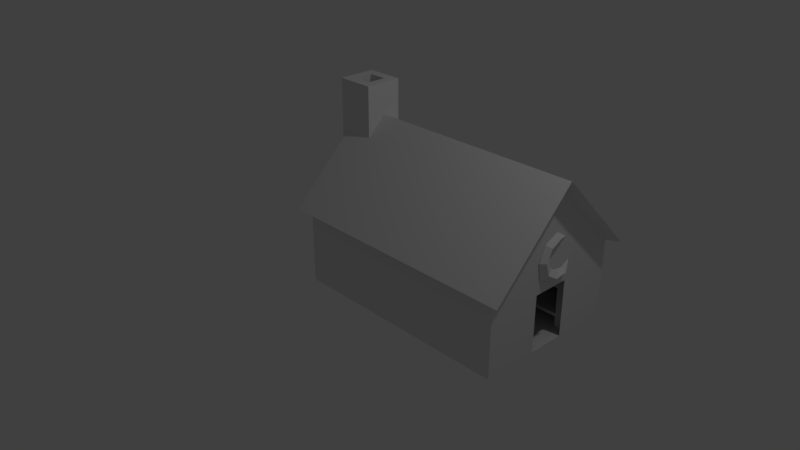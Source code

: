 # Source: spalna.blend  (saved by Blender 2.79.0; exported with 4.5.12 LTS)
import bpy
from mathutils import Matrix  # noqa: F401  (used for matrix-valued properties, if any)

bpy.ops.wm.read_factory_settings(use_empty=True)
scene = bpy.context.scene
scene.name = 'Scene'

# ---- collections
col_collection_1 = bpy.data.collections.new('Collection 1'); scene.collection.children.link(col_collection_1)

# ---- materials (node trees are filled in below, after node groups)
mat_material_004 = bpy.data.materials.new('Material.004')
mat_material_004.alpha_threshold = 0.0
mat_material_004.use_transparent_shadow = False
mat_material_004.roughness = 0.5
mat_material = bpy.data.materials.new('Material')
mat_material.alpha_threshold = 0.0
mat_material.use_transparent_shadow = False
mat_material.roughness = 0.5
mat_material.line_color = (0.0, 0.0, 0.0, 1.0)
mat_material_002 = bpy.data.materials.new('Material.002')
mat_material_002.alpha_threshold = 0.0
mat_material_002.use_transparent_shadow = False
mat_material_002.roughness = 0.5
mat_material_001 = bpy.data.materials.new('Material.001')
mat_material_001.alpha_threshold = 0.0
mat_material_001.use_transparent_shadow = False
mat_material_001.roughness = 0.5
mat_material_003 = bpy.data.materials.new('Material.003')
mat_material_003.alpha_threshold = 0.0
mat_material_003.use_transparent_shadow = False
mat_material_003.roughness = 0.5
mat_material_006 = bpy.data.materials.new('Material.006')
mat_material_006.alpha_threshold = 0.0
mat_material_006.use_transparent_shadow = False
mat_material_006.roughness = 0.5
mat_material_008 = bpy.data.materials.new('Material.008')
mat_material_008.alpha_threshold = 0.0
mat_material_008.use_transparent_shadow = False
mat_material_008.roughness = 0.5

# ---- material node trees

# ---- world
world_world = bpy.data.worlds.new('World'); scene.world = world_world
world_world.color = (0.05088, 0.05088, 0.05088)
world_world.use_sun_shadow = False
world_world.sun_shadow_jitter_overblur = 0.0
world_world.cycles.sampling_method = 'MANUAL'

# ---- cameras
cam_camera = bpy.data.cameras.new('Camera')
cam_camera.clip_end = 100.0
cam_camera.lens = 35.0
cam_camera.sensor_width = 32.0
cam_camera.sensor_height = 18.0
cam_camera.ortho_scale = 7.314
cam_camera.dof.focus_distance = 0.0
cam_camera.dof.aperture_fstop = 128.0

# ---- lights
light_lamp = bpy.data.lights.new('Lamp', 'POINT')
light_lamp.transmission_factor = 0.0
light_lamp.cutoff_distance = 30.0
light_lamp.energy = 100.0
light_lamp.shadow_buffer_clip_start = 1.001
light_lamp.shadow_soft_size = 0.1
light_lamp.shadow_maximum_resolution = 0.006
light_lamp.use_absolute_resolution = True

# ---- meshes
me_torus = bpy.data.meshes.new('Torus')
me_torus.from_pydata([(2.506, 0.6922, 0.4674), (2.567, 0.6663, 0.5241), (2.505, 0.6392, 0.5786), (2.502, 0.7839, 0.6432), (2.497, 0.6993, 0.9485), (2.497, 0.5302, 1.052), (2.56, 0.5367, 0.9919), (2.499, 0.542, 0.9294), (2.501, 0.34, 0.9615), (2.563, 0.3845, 0.9194), (2.502, 0.4332, 0.859), (2.505, 0.2384, 0.7678), (2.566, 0.3019, 0.7643), (2.506, 0.4298, 0.7783), (2.508, 0.2729, 0.5617), (2.568, 0.3469, 0.6018), (2.507, 0.4495, 0.6545), (2.509, 0.4824, 0.4473), (2.569, 0.4985, 0.508), (2.505, 0.4954, 0.6035)], [], [(0, 3, 1), (1, 3, 2), (4, 5, 6), (4, 6, 7), (5, 8, 9, 6), (6, 9, 10, 7), (8, 11, 12, 9), (9, 12, 13, 10), (11, 14, 15, 12), (12, 15, 16, 13), (14, 17, 18, 15), (15, 18, 19, 16), (17, 0, 1, 18), (18, 1, 2, 19)])
me_torus.use_remesh_preserve_volume = False
me_torus.use_remesh_preserve_attributes = False
me_torus.use_mirror_vertex_groups = False
me_torus.update()
me_cube_005 = bpy.data.meshes.new('Cube.005')
me_cube_005.from_pydata([(-0.75, 0.25, -0.615), (-0.75, 0.25, 1.885), (-0.75, 0.75, -0.615), (-0.75, 0.75, 1.885), (-0.25, 0.25, -0.615), (-0.25, 0.25, 1.885), (-0.25, 0.75, -0.615), (-0.25, 0.75, 1.885), (-0.375, 0.375, 1.885), (-0.375, 0.625, 1.885), (-0.375, 0.25, 1.885), (-0.625, 0.75, 1.885), (-0.625, 0.375, 1.885), (-0.625, 0.625, 1.885), (-0.625, 0.375, 1.48), (-0.625, 0.625, 1.48), (-0.375, 0.375, 1.48), (-0.375, 0.625, 1.48), (2.5, 1.5, -0.615), (2.5, -0.5, -0.615), (-0.5, -0.5, -0.615), (-0.5, 1.5, -0.615), (2.5, 1.5, 0.385), (2.5, -0.5, 0.385), (-0.5, -0.5, 0.385), (-0.5, 1.5, 0.385), (2.5, 0.5, 1.385), (-0.5, 0.5, 1.385), (2.65, 1.6, 0.3748), (-0.65, 1.6, 0.3748), (2.65, -0.6, 0.3748), (-0.65, -0.6, 0.3748), (-0.65, 0.5, 1.475), (2.65, 0.5, 1.475), (2.5, 0.25, -0.615), (2.5, 0.75, -0.615), (2.5, 0.25, 0.135), (2.5, 0.75, 0.135), (2.333, 1.358, -0.615), (2.333, 1.358, 0.0838), (2.333, 1.448, -0.615), (2.333, 1.448, 0.0838), (2.43, 1.358, -0.615), (2.43, 1.358, 0.0838), (2.43, 1.448, -0.615), (2.43, 1.448, 0.0838), (2.333, 0.8704, -0.615), (2.333, 0.8704, 0.0838), (2.333, 0.9609, -0.615), (2.333, 0.9609, 0.0838), (2.43, 0.8704, -0.615), (2.43, 0.8704, 0.0838), (2.43, 0.9609, -0.615), (2.43, 0.9609, 0.0838), (1.506, 1.358, -0.615), (1.506, 1.358, 0.0838), (1.506, 1.448, -0.615), (1.506, 1.448, 0.0838), (1.603, 1.358, -0.615), (1.603, 1.358, 0.0838), (1.603, 1.448, -0.615), (1.603, 1.448, 0.0838), (1.506, 0.8704, -0.615), (1.506, 0.8704, 0.0838), (1.506, 0.9609, -0.615), (1.506, 0.9609, 0.0838), (1.603, 0.8704, -0.615), (1.603, 0.8704, 0.0838), (1.603, 0.9609, -0.615), (1.603, 0.9609, 0.0838), (1.506, 0.9609, -0.4403), (1.603, 0.9609, -0.4403), (1.603, 0.8704, -0.4403), (2.333, 0.9609, -0.4403), (2.43, 0.9609, -0.4403), (2.333, 0.8704, -0.4403), (1.603, 1.448, -0.4403), (1.603, 1.358, -0.4403), (1.506, 1.358, -0.4403), (2.333, 1.448, -0.4403), (2.43, 1.358, -0.4403), (2.333, 1.358, -0.4403), (1.506, 0.9609, -0.4814), (1.603, 0.9609, -0.4814), (1.603, 0.8704, -0.4814), (2.333, 0.9609, -0.4814), (2.43, 0.9609, -0.4814), (2.333, 0.8704, -0.4814), (1.603, 1.448, -0.4814), (1.603, 1.358, -0.4814), (1.506, 1.358, -0.4814), (2.43, 1.358, -0.4814), (2.333, 1.358, -0.4814), (2.333, 1.448, -0.4814), (1.506, 0.9609, -0.0481), (1.603, 0.9609, -0.0481), (1.603, 0.8704, -0.0481), (2.333, 0.9609, -0.0481), (2.43, 0.9609, -0.0481), (2.333, 0.8704, -0.0481), (1.603, 1.448, -0.0481), (1.603, 1.358, -0.0481), (1.506, 1.358, -0.0481), (2.333, 1.448, -0.0481), (2.43, 1.358, -0.0481), (2.333, 1.358, -0.0481), (1.506, 0.9609, -0.08925), (1.603, 0.9609, -0.08925), (1.603, 0.8704, -0.08925), (2.333, 0.9609, -0.08925), (2.43, 0.9609, -0.08925), (2.333, 0.8704, -0.08925), (1.603, 1.448, -0.08925), (1.603, 1.358, -0.08925), (1.506, 1.358, -0.08925), (2.43, 1.358, -0.08925), (2.333, 1.358, -0.08925), (2.333, 1.448, -0.08925), (2.333, 0.04754, -0.615), (2.333, 0.04754, 0.0838), (2.333, 0.1381, -0.615), (2.333, 0.1381, 0.0838), (2.43, 0.04754, -0.615), (2.43, 0.04754, 0.0838), (2.43, 0.1381, -0.615), (2.43, 0.1381, 0.0838), (2.333, -0.4397, -0.615), (2.333, -0.4397, 0.0838), (2.333, -0.3491, -0.615), (2.333, -0.3491, 0.0838), (2.43, -0.4397, -0.615), (2.43, -0.4397, 0.0838), (2.43, -0.3491, -0.615), (2.43, -0.3491, 0.0838), (1.506, 0.04754, -0.615), (1.506, 0.04754, 0.0838), (1.506, 0.1381, -0.615), (1.506, 0.1381, 0.0838), (1.603, 0.04754, -0.615), (1.603, 0.04754, 0.0838), (1.603, 0.1381, -0.615), (1.603, 0.1381, 0.0838), (1.506, -0.4397, -0.615), (1.506, -0.4397, 0.0838), (1.506, -0.3491, -0.615), (1.506, -0.3491, 0.0838), (1.603, -0.4397, -0.615), (1.603, -0.4397, 0.0838), (1.603, -0.3491, -0.615), (1.603, -0.3491, 0.0838), (1.506, -0.3491, -0.4403), (1.603, -0.3491, -0.4403), (1.603, -0.4397, -0.4403), (2.333, -0.3491, -0.4403), (2.43, -0.3491, -0.4403), (2.333, -0.4397, -0.4403), (1.603, 0.1381, -0.4403), (1.603, 0.04754, -0.4403), (1.506, 0.04754, -0.4403), (2.333, 0.1381, -0.4403), (2.43, 0.04754, -0.4403), (2.333, 0.04754, -0.4403), (1.506, -0.3491, -0.4814), (1.603, -0.3491, -0.4814), (1.603, -0.4397, -0.4814), (2.333, -0.3491, -0.4814), (2.43, -0.3491, -0.4814), (2.333, -0.4397, -0.4814), (1.603, 0.1381, -0.4814), (1.603, 0.04754, -0.4814), (1.506, 0.04754, -0.4814), (2.43, 0.04754, -0.4814), (2.333, 0.04754, -0.4814), (2.333, 0.1381, -0.4814), (1.506, -0.3491, -0.0481), (1.603, -0.3491, -0.0481), (1.603, -0.4397, -0.0481), (2.333, -0.3491, -0.0481), (2.43, -0.3491, -0.0481), (2.333, -0.4397, -0.0481), (1.603, 0.1381, -0.0481), (1.603, 0.04754, -0.0481), (1.506, 0.04754, -0.0481), (2.333, 0.1381, -0.0481), (2.43, 0.04754, -0.0481), (2.333, 0.04754, -0.0481), (1.506, -0.3491, -0.08925), (1.603, -0.3491, -0.08925), (1.603, -0.4397, -0.08925), (2.333, -0.3491, -0.08925), (2.43, -0.3491, -0.08925), (2.333, -0.4397, -0.08925), (1.603, 0.1381, -0.08925), (1.603, 0.04754, -0.08925), (1.506, 0.04754, -0.08925), (2.43, 0.04754, -0.08925), (2.333, 0.04754, -0.08925), (2.333, 0.1381, -0.08925), (0.4495, 0.04754, -0.615), (0.4495, 0.04754, 0.0838), (0.4495, 0.1381, -0.615), (0.4495, 0.1381, 0.0838), (0.5463, 0.04754, -0.615), (0.5463, 0.04754, 0.0838), (0.5463, 0.1381, -0.615), (0.5463, 0.1381, 0.0838), (0.4495, -0.4397, -0.615), (0.4495, -0.4397, 0.0838), (0.4495, -0.3491, -0.615), (0.4495, -0.3491, 0.0838), (0.5463, -0.4397, -0.615), (0.5463, -0.4397, 0.0838), (0.5463, -0.3491, -0.615), (0.5463, -0.3491, 0.0838), (-0.3775, 0.04754, -0.615), (-0.3775, 0.04754, 0.0838), (-0.3775, 0.1381, -0.615), (-0.3775, 0.1381, 0.0838), (-0.2807, 0.04754, -0.615), (-0.2807, 0.04754, 0.0838), (-0.2807, 0.1381, -0.615), (-0.2807, 0.1381, 0.0838), (-0.3775, -0.4397, -0.615), (-0.3775, -0.4397, 0.0838), (-0.3775, -0.3491, -0.615), (-0.3775, -0.3491, 0.0838), (-0.2807, -0.4397, -0.615), (-0.2807, -0.4397, 0.0838), (-0.2807, -0.3491, -0.615), (-0.2807, -0.3491, 0.0838), (-0.3775, -0.3491, -0.4403), (-0.2807, -0.3491, -0.4403), (-0.2807, -0.4397, -0.4403), (0.4495, -0.3491, -0.4403), (0.5463, -0.3491, -0.4403), (0.4495, -0.4397, -0.4403), (-0.2807, 0.1381, -0.4403), (-0.2807, 0.04754, -0.4403), (-0.3775, 0.04754, -0.4403), (0.4495, 0.1381, -0.4403), (0.5463, 0.04754, -0.4403), (0.4495, 0.04754, -0.4403), (-0.3775, -0.3491, -0.4814), (-0.2807, -0.3491, -0.4814), (-0.2807, -0.4397, -0.4814), (0.4495, -0.3491, -0.4814), (0.5463, -0.3491, -0.4814), (0.4495, -0.4397, -0.4814), (-0.2807, 0.1381, -0.4814), (-0.2807, 0.04754, -0.4814), (-0.3775, 0.04754, -0.4814), (0.5463, 0.04754, -0.4814), (0.4495, 0.04754, -0.4814), (0.4495, 0.1381, -0.4814), (-0.3775, -0.3491, -0.0481), (-0.2807, -0.3491, -0.0481), (-0.2807, -0.4397, -0.0481), (0.4495, -0.3491, -0.0481), (0.5463, -0.3491, -0.0481), (0.4495, -0.4397, -0.0481), (-0.2807, 0.1381, -0.0481), (-0.2807, 0.04754, -0.0481), (-0.3775, 0.04754, -0.0481), (0.4495, 0.1381, -0.0481), (0.5463, 0.04754, -0.0481), (0.4495, 0.04754, -0.0481), (-0.3775, -0.3491, -0.08925), (-0.2807, -0.3491, -0.08925), (-0.2807, -0.4397, -0.08925), (0.4495, -0.3491, -0.08925), (0.5463, -0.3491, -0.08925), (0.4495, -0.4397, -0.08925), (-0.2807, 0.1381, -0.08925), (-0.2807, 0.04754, -0.08925), (-0.3775, 0.04754, -0.08925), (0.5463, 0.04754, -0.08925), (0.4495, 0.04754, -0.08925), (0.4495, 0.1381, -0.08925), (0.4495, 1.355, -0.615), (0.4495, 1.355, 0.0838), (0.4495, 1.446, -0.615), (0.4495, 1.446, 0.0838), (0.5463, 1.355, -0.615), (0.5463, 1.355, 0.0838), (0.5463, 1.446, -0.615), (0.5463, 1.446, 0.0838), (0.4495, 0.8678, -0.615), (0.4495, 0.8678, 0.0838), (0.4495, 0.9584, -0.615), (0.4495, 0.9584, 0.0838), (0.5463, 0.8678, -0.615), (0.5463, 0.8678, 0.0838), (0.5463, 0.9584, -0.615), (0.5463, 0.9584, 0.0838), (-0.3775, 1.355, -0.615), (-0.3775, 1.355, 0.0838), (-0.3775, 1.446, -0.615), (-0.3775, 1.446, 0.0838), (-0.2807, 1.355, -0.615), (-0.2807, 1.355, 0.0838), (-0.2807, 1.446, -0.615), (-0.2807, 1.446, 0.0838), (-0.3775, 0.8678, -0.615), (-0.3775, 0.8678, 0.0838), (-0.3775, 0.9584, -0.615), (-0.3775, 0.9584, 0.0838), (-0.2807, 0.8678, -0.615), (-0.2807, 0.8678, 0.0838), (-0.2807, 0.9584, -0.615), (-0.2807, 0.9584, 0.0838), (-0.3775, 0.9584, -0.4403), (-0.2807, 0.9584, -0.4403), (-0.2807, 0.8678, -0.4403), (0.4495, 0.9584, -0.4403), (0.5463, 0.9584, -0.4403), (0.4495, 0.8678, -0.4403), (-0.2807, 1.446, -0.4403), (-0.2807, 1.355, -0.4403), (-0.3775, 1.355, -0.4403), (0.4495, 1.446, -0.4403), (0.5463, 1.355, -0.4403), (0.4495, 1.355, -0.4403), (-0.3775, 0.9584, -0.4814), (-0.2807, 0.9584, -0.4814), (-0.2807, 0.8678, -0.4814), (0.4495, 0.9584, -0.4814), (0.5463, 0.9584, -0.4814), (0.4495, 0.8678, -0.4814), (-0.2807, 1.446, -0.4814), (-0.2807, 1.355, -0.4814), (-0.3775, 1.355, -0.4814), (0.5463, 1.355, -0.4814), (0.4495, 1.355, -0.4814), (0.4495, 1.446, -0.4814), (-0.3775, 0.9584, -0.0481), (-0.2807, 0.9584, -0.0481), (-0.2807, 0.8678, -0.0481), (0.4495, 0.9584, -0.0481), (0.5463, 0.9584, -0.0481), (0.4495, 0.8678, -0.0481), (-0.2807, 1.446, -0.0481), (-0.2807, 1.355, -0.0481), (-0.3775, 1.355, -0.0481), (0.4495, 1.446, -0.0481), (0.5463, 1.355, -0.0481), (0.4495, 1.355, -0.0481), (-0.3775, 0.9584, -0.08925), (-0.2807, 0.9584, -0.08925), (-0.2807, 0.8678, -0.08925), (0.4495, 0.9584, -0.08925), (0.5463, 0.9584, -0.08925), (0.4495, 0.8678, -0.08925), (-0.2807, 1.446, -0.08925), (-0.2807, 1.355, -0.08925), (-0.3775, 1.355, -0.08925), (0.5463, 1.355, -0.08925), (0.4495, 1.355, -0.08925), (0.4495, 1.446, -0.08925), (-0.25, 0.25, 0.01004), (-0.25, 0.375, 0.01004), (-0.25, 0.375, -0.3025), (-0.25, 0.625, -0.615), (-0.25, 0.625, 0.01004), (-0.25, 0.625, -0.3025), (-0.4566, 0.375, 0.01004), (-0.4566, 0.375, -0.3025), (-0.4566, 0.625, 0.01004), (-0.4566, 0.625, -0.3025), (-0.3533, 0.375, -0.3025), (-0.3533, 0.375, 0.01004), (-0.3533, 0.625, 0.01004), (-0.3533, 0.625, -0.3025), (-0.2593, 0.3974, -0.01798), (-0.2593, 0.3974, -0.2744), (-0.2593, 0.6026, -0.01798), (-0.2593, 0.6026, -0.2744), (-0.344, 0.3974, -0.01798), (-0.344, 0.6026, -0.01798), (-0.344, 0.6026, -0.2744), (-0.344, 0.3974, -0.2744)], [], [(364, 365, 367, 366), (3, 1, 10, 8, 12, 13, 11), (371, 367, 365, 368), (8, 9, 17, 16), (12, 8, 16, 14), (13, 12, 14, 15), (7, 11, 13, 9, 8, 10, 5), (2, 3, 11, 7, 6), (15, 14, 16, 17), (10, 1, 0, 4, 358, 5), (13, 15, 17, 9), (19, 23, 24, 20), (22, 18, 21, 25), (22, 26, 27, 25), (24, 27, 26, 23), (25, 27, 32, 29), (22, 25, 29, 28), (26, 22, 28, 33), (24, 23, 30, 31), (23, 26, 33, 30), (27, 24, 31, 32), (28, 29, 32, 33), (31, 30, 33, 32), (23, 19, 34, 36, 37, 35, 18, 22, 26), (20, 24, 27, 25, 21), (19, 20, 21, 18), (40, 44, 42, 38), (45, 41, 39, 43), (78, 55, 57, 56, 54), (48, 52, 50, 46), (53, 49, 47, 51), (81, 39, 41, 79), (56, 60, 58, 54), (61, 57, 55, 59), (44, 45, 43, 80, 42), (70, 65, 69, 71), (71, 69, 67, 72), (64, 68, 66, 62), (69, 65, 63, 67), (63, 65, 70, 64, 62), (67, 63, 62, 66, 72), (64, 70, 71, 68), (68, 71, 72, 66), (75, 47, 49, 73), (73, 49, 53, 74), (48, 73, 74, 52), (48, 46, 75, 73), (74, 73, 85, 86), (59, 55, 78, 77), (76, 61, 59, 77), (56, 57, 61, 76, 60), (60, 76, 77, 58), (58, 77, 78, 54), (50, 51, 47, 75, 46), (52, 74, 53, 51, 50), (43, 39, 81, 80), (40, 79, 41, 45, 44), (42, 80, 81, 38), (40, 38, 81, 79), (81, 80, 91, 92), (89, 88, 93, 92, 91, 86, 85, 87, 84, 83, 82, 90), (70, 78, 90, 82), (71, 70, 82, 83), (77, 76, 88, 89), (79, 81, 92, 93), (75, 72, 84, 87), (78, 77, 89, 90), (72, 71, 83, 84), (76, 79, 93, 88), (80, 74, 86, 91), (73, 75, 87, 85), (78, 70, 71, 72, 75, 73, 74, 80, 81, 79, 76, 77), (113, 112, 117, 116, 115, 110, 109, 111, 108, 107, 106, 114), (94, 102, 114, 106), (99, 96, 108, 111), (100, 103, 117, 112), (104, 98, 110, 115), (102, 94, 95, 96, 99, 97, 98, 104, 105, 103, 100, 101), (120, 124, 122, 118), (125, 121, 119, 123), (158, 135, 137, 136, 134), (128, 132, 130, 126), (133, 129, 127, 131), (161, 119, 121, 159), (136, 140, 138, 134), (141, 137, 135, 139), (124, 125, 123, 160, 122), (150, 145, 149, 151), (151, 149, 147, 152), (144, 148, 146, 142), (149, 145, 143, 147), (143, 145, 150, 144, 142), (147, 143, 142, 146, 152), (144, 150, 151, 148), (148, 151, 152, 146), (155, 127, 129, 153), (153, 129, 133, 154), (128, 153, 154, 132), (128, 126, 155, 153), (154, 153, 165, 166), (139, 135, 158, 157), (156, 141, 139, 157), (136, 137, 141, 156, 140), (140, 156, 157, 138), (138, 157, 158, 134), (130, 131, 127, 155, 126), (132, 154, 133, 131, 130), (123, 119, 161, 160), (120, 159, 121, 125, 124), (122, 160, 161, 118), (120, 118, 161, 159), (161, 160, 171, 172), (169, 168, 173, 172, 171, 166, 165, 167, 164, 163, 162, 170), (150, 158, 170, 162), (151, 150, 162, 163), (157, 156, 168, 169), (159, 161, 172, 173), (155, 152, 164, 167), (158, 157, 169, 170), (152, 151, 163, 164), (156, 159, 173, 168), (160, 154, 166, 171), (153, 155, 167, 165), (158, 150, 151, 152, 155, 153, 154, 160, 161, 159, 156, 157), (193, 192, 197, 196, 195, 190, 189, 191, 188, 187, 186, 194), (174, 182, 194, 186), (179, 176, 188, 191), (180, 183, 197, 192), (184, 178, 190, 195), (182, 174, 175, 176, 179, 177, 178, 184, 185, 183, 180, 181), (200, 204, 202, 198), (205, 201, 199, 203), (238, 215, 217, 216, 214), (208, 212, 210, 206), (213, 209, 207, 211), (241, 199, 201, 239), (216, 220, 218, 214), (221, 217, 215, 219), (204, 205, 203, 240, 202), (230, 225, 229, 231), (231, 229, 227, 232), (224, 228, 226, 222), (229, 225, 223, 227), (223, 225, 230, 224, 222), (227, 223, 222, 226, 232), (224, 230, 231, 228), (228, 231, 232, 226), (235, 207, 209, 233), (233, 209, 213, 234), (208, 233, 234, 212), (208, 206, 235, 233), (234, 233, 245, 246), (219, 215, 238, 237), (236, 221, 219, 237), (216, 217, 221, 236, 220), (220, 236, 237, 218), (218, 237, 238, 214), (210, 211, 207, 235, 206), (212, 234, 213, 211, 210), (203, 199, 241, 240), (200, 239, 201, 205, 204), (202, 240, 241, 198), (200, 198, 241, 239), (241, 240, 251, 252), (249, 248, 253, 252, 251, 246, 245, 247, 244, 243, 242, 250), (230, 238, 250, 242), (231, 230, 242, 243), (237, 236, 248, 249), (239, 241, 252, 253), (235, 232, 244, 247), (238, 237, 249, 250), (232, 231, 243, 244), (236, 239, 253, 248), (240, 234, 246, 251), (233, 235, 247, 245), (238, 230, 231, 232, 235, 233, 234, 240, 241, 239, 236, 237), (273, 272, 277, 276, 275, 270, 269, 271, 268, 267, 266, 274), (254, 262, 274, 266), (259, 256, 268, 271), (260, 263, 277, 272), (264, 258, 270, 275), (262, 254, 255, 256, 259, 257, 258, 264, 265, 263, 260, 261), (280, 284, 282, 278), (285, 281, 279, 283), (318, 295, 297, 296, 294), (288, 292, 290, 286), (293, 289, 287, 291), (321, 279, 281, 319), (296, 300, 298, 294), (301, 297, 295, 299), (284, 285, 283, 320, 282), (310, 305, 309, 311), (311, 309, 307, 312), (304, 308, 306, 302), (309, 305, 303, 307), (303, 305, 310, 304, 302), (307, 303, 302, 306, 312), (304, 310, 311, 308), (308, 311, 312, 306), (315, 287, 289, 313), (313, 289, 293, 314), (288, 313, 314, 292), (288, 286, 315, 313), (314, 313, 325, 326), (299, 295, 318, 317), (316, 301, 299, 317), (296, 297, 301, 316, 300), (300, 316, 317, 298), (298, 317, 318, 294), (290, 291, 287, 315, 286), (292, 314, 293, 291, 290), (283, 279, 321, 320), (280, 319, 281, 285, 284), (282, 320, 321, 278), (280, 278, 321, 319), (321, 320, 331, 332), (329, 328, 333, 332, 331, 326, 325, 327, 324, 323, 322, 330), (310, 318, 330, 322), (311, 310, 322, 323), (317, 316, 328, 329), (319, 321, 332, 333), (315, 312, 324, 327), (318, 317, 329, 330), (312, 311, 323, 324), (316, 319, 333, 328), (320, 314, 326, 331), (313, 315, 327, 325), (318, 310, 311, 312, 315, 313, 314, 320, 321, 319, 316, 317), (353, 352, 357, 356, 355, 350, 349, 351, 348, 347, 346, 354), (334, 342, 354, 346), (339, 336, 348, 351), (340, 343, 357, 352), (344, 338, 350, 355), (342, 334, 335, 336, 339, 337, 338, 344, 345, 343, 340, 341), (369, 368, 365, 364), (359, 358, 4, 361, 363, 360), (6, 361, 4, 0, 2), (5, 358, 359, 362, 363, 361, 6, 7), (360, 363, 375, 373), (371, 370, 366, 367), (370, 377, 376, 369), (374, 372, 376, 377), (370, 371, 378, 377), (371, 368, 379, 378), (0, 1, 3, 2), (370, 369, 364, 366), (373, 375, 378, 379), (375, 374, 377, 378), (372, 373, 379, 376), (359, 360, 373, 372), (368, 369, 376, 379), (363, 362, 374, 375), (362, 359, 372, 374)])
me_cube_005.polygons.foreach_set('material_index', [0, 0, 0, 0, 0, 0, 0, 0, 0, 0, 0, 1, 1, 2, 2, 2, 2, 2, 2, 2, 2, 3, 3, 1, 1, 4, 5, 5, 5, 5, 5, 5, 5, 5, 5, 5, 5, 5, 5, 5, 5, 5, 5, 5, 5, 5, 5, 5, 5, 5, 5, 5, 5, 5, 5, 5, 5, 5, 5, 5, 5, 5, 5, 5, 5, 5, 5, 5, 5, 5, 5, 5, 5, 5, 5, 5, 5, 5, 5, 5, 5, 5, 5, 5, 5, 5, 5, 5, 5, 5, 5, 5, 5, 5, 5, 5, 5, 5, 5, 5, 5, 5, 5, 5, 5, 5, 5, 5, 5, 5, 5, 5, 5, 5, 5, 5, 5, 5, 5, 5, 5, 5, 5, 5, 5, 5, 5, 5, 5, 5, 5, 5, 5, 5, 5, 5, 5, 5, 5, 5, 5, 5, 5, 5, 5, 5, 5, 5, 5, 5, 5, 5, 5, 5, 5, 5, 5, 5, 5, 5, 5, 5, 5, 5, 5, 5, 5, 5, 5, 5, 5, 5, 5, 5, 5, 5, 5, 5, 5, 5, 5, 5, 5, 5, 5, 5, 5, 5, 5, 5, 5, 5, 5, 5, 5, 5, 5, 5, 5, 5, 5, 5, 5, 5, 5, 5, 5, 5, 5, 5, 5, 5, 5, 5, 5, 5, 5, 5, 5, 5, 5, 5, 5, 5, 5, 5, 5, 5, 5, 5, 5, 5, 5, 5, 0, 0, 0, 0, 0, 0, 0, 0, 0, 0, 0, 0, 0, 0, 0, 0, 0, 0, 0])
_uv = me_cube_005.uv_layers.new(name='UVMap')
_uv.uv.foreach_set('vector', [0.875, 0.625, 0.875, 0.3125, 1.125, 0.3125, 1.125, 0.625, 0.75, 0.25, 0.75, -0.25, 1.125, -0.25, 1.125, -0.125, 0.875, -0.125, 0.875, 0.125, 0.875, 0.25, 0.1467, 0.125, 0.0434, 0.125, 0.0434, -0.125, 0.1467, -0.125, 0.875, 0.5, 1.125, 0.5, 1.125, 0.09472, 0.875, 0.09472, 0.875, 0.5, 1.125, 0.5, 1.125, 0.09472, 0.875, 0.09472, 0.125, 0.5, -0.125, 0.5, -0.125, 0.09472, 0.125, 0.09472, 0.25, 0.25, -0.125, 0.25, -0.125, 0.125, 0.125, 0.125, 0.125, -0.125, 0.125, -0.25, 0.25, -0.25, 0.75, 1.0, 0.75, 3.5, 0.875, 3.5, 1.25, 3.5, 1.25, 1.0, 0.875, 0.125, 0.875, -0.125, 1.125, -0.125, 1.125, 0.125, 0.125, 0.5, -0.25, 0.5, -0.25, -2.0, 0.25, -2.0, 0.25, -1.375, 0.25, 0.5, 0.875, 0.5, 0.875, 0.09472, 1.125, 0.09472, 1.125, 0.5, 3.0, 0.0, 3.0, 1.0, -2.384e-07, 1.0, 0.0, 0.0, -2.0, 1.0, -2.0, -2.235e-08, -5.0, -2.235e-08, -5.0, 1.0, 2.384e-07, 1.0, 0.0, -2.384e-07, -3.0, 1.192e-07, -3.0, 1.0, 1.0, 1.788e-07, 1.0, 1.0, 4.0, 1.0, 4.0, -2.98e-07, -1.85, -0.4317, -6.55, 4.268, -6.55, 5.365, -1.38, 0.195, -1.85, -0.4317, -15.95, -0.4317, -16.66, 0.195, -1.145, 0.195, 2.85, -0.4317, 7.55, -5.132, 8.02, -4.505, 2.85, 0.665, 2.85, -0.4317, 16.95, -0.4317, 17.66, 0.195, 2.145, 0.195, 2.85, -0.4317, 7.55, 4.268, 7.55, 5.365, 2.38, 0.195, -1.85, -0.4317, -6.55, -5.132, -7.02, -4.505, -1.85, 0.665, 5.388, 3.283, -4.513, 3.283, -4.513, -0.01667, 5.387, -0.01667, -4.513, -3.317, 5.387, -3.317, 5.387, -0.01667, -4.513, -0.01667, -2.0, 1.0, -2.0, 0.0, -1.25, 0.0, -1.25, 0.75, -0.75, 0.75, -0.75, 0.0, 0.0, 0.0, -2.384e-07, 1.0, -1.0, 2.0, -7.0, -2.235e-08, -7.0, 1.0, -6.0, 2.0, -5.0, 1.0, -5.0, -2.235e-08, -3.615, -2.173, -3.615, 4.173, 0.6152, 4.173, 0.6152, -2.173, 0.8333, 0.9481, 0.9301, 0.9481, 0.9301, 0.8576, 0.8333, 0.8576, 0.9301, 0.9481, 0.8333, 0.9481, 0.8333, 0.8576, 0.9301, 0.8576, 0.8576, 0.1747, 0.8576, 0.6988, 0.9481, 0.6988, 0.9481, 0.0, 0.8576, 0.0, 0.8333, 0.4609, 0.9301, 0.4609, 0.9301, 0.3704, 0.8333, 0.3704, 0.9301, 0.4609, 0.8333, 0.4609, 0.8333, 0.3704, 0.9301, 0.3704, 0.8576, 0.1747, 0.8576, 0.6988, 0.9481, 0.6988, 0.9481, 0.1747, 0.006332, 0.9481, 0.1031, 0.9481, 0.1031, 0.8576, 0.006332, 0.8576, 0.1031, 0.9481, 0.006332, 0.9481, 0.006332, 0.8576, 0.1031, 0.8576, 0.9481, 0.0, 0.9481, 0.6988, 0.8576, 0.6988, 0.8576, 0.1747, 0.8576, 0.0, 0.006332, 0.1747, 0.006332, 0.6988, 0.1031, 0.6988, 0.1031, 0.1747, 0.4609, 0.1747, 0.4609, 0.6988, 0.3704, 0.6988, 0.3704, 0.1747, 0.006332, 0.4609, 0.1031, 0.4609, 0.1031, 0.3704, 0.006332, 0.3704, 0.1031, 0.4609, 0.006332, 0.4609, 0.006332, 0.3704, 0.1031, 0.3704, 0.3704, 0.6988, 0.4609, 0.6988, 0.4609, 0.1747, 0.4609, 0.0, 0.3704, 0.0, 0.1031, 0.6988, 0.006332, 0.6988, 0.006332, 0.0, 0.1031, 0.0, 0.1031, 0.1747, 0.006332, 0.0, 0.006332, 0.1747, 0.1031, 0.1747, 0.1031, 0.0, 0.4609, 0.0, 0.4609, 0.1747, 0.3704, 0.1747, 0.3704, 0.0, 0.3704, 0.1747, 0.3704, 0.6988, 0.4609, 0.6988, 0.4609, 0.1747, 0.8333, 0.1747, 0.8333, 0.6988, 0.9301, 0.6988, 0.9301, 0.1747, 0.8333, 0.0, 0.8333, 0.1747, 0.9301, 0.1747, 0.9301, 0.0, 0.4609, 0.0, 0.3704, 0.0, 0.3704, 0.1747, 0.4609, 0.1747, 0.9301, 0.1747, 0.8333, 0.1747, 0.8333, 0.1335, 0.9301, 0.1335, 0.1031, 0.6988, 0.006332, 0.6988, 0.006332, 0.1747, 0.1031, 0.1747, 0.9481, 0.1747, 0.9481, 0.6988, 0.8576, 0.6988, 0.8576, 0.1747, 0.006332, 0.0, 0.006332, 0.6988, 0.1031, 0.6988, 0.1031, 0.1747, 0.1031, 0.0, 0.9481, 0.0, 0.9481, 0.1747, 0.8576, 0.1747, 0.8576, 0.0, 0.1031, 0.0, 0.1031, 0.1747, 0.006332, 0.1747, 0.006332, 0.0, 0.9301, 0.0, 0.9301, 0.6988, 0.8333, 0.6988, 0.8333, 0.1747, 0.8333, 0.0, 0.4609, 0.0, 0.4609, 0.1747, 0.4609, 0.6988, 0.3704, 0.6988, 0.3704, 0.0, 0.9301, 0.6988, 0.8333, 0.6988, 0.8333, 0.1747, 0.9301, 0.1747, 0.8333, 0.0, 0.8333, 0.1747, 0.8333, 0.6988, 0.9301, 0.6988, 0.9301, 0.0, 0.9301, 0.0, 0.9301, 0.1747, 0.8333, 0.1747, 0.8333, 0.0, 0.9481, 0.0, 0.8576, 0.0, 0.8576, 0.1747, 0.9481, 0.1747, 0.8333, 0.1747, 0.9301, 0.1747, 0.9301, 0.1335, 0.8333, 0.1335, 0.1031, 0.8576, 0.1031, 0.9481, 0.8333, 0.9481, 0.8333, 0.8576, 0.9301, 0.8576, 0.9301, 0.4609, 0.8333, 0.4609, 0.8333, 0.3704, 0.1031, 0.3704, 0.1031, 0.4609, 0.006332, 0.4609, 0.006332, 0.8576, 0.4609, 0.1747, 0.8576, 0.1747, 0.8576, 0.1335, 0.4609, 0.1335, 0.1031, 0.1747, 0.006332, 0.1747, 0.006332, 0.1335, 0.1031, 0.1335, 0.8576, 0.1747, 0.9481, 0.1747, 0.9481, 0.1335, 0.8576, 0.1335, 0.9481, 0.1747, 0.8576, 0.1747, 0.8576, 0.1335, 0.9481, 0.1335, 0.8333, 0.1747, 0.1031, 0.1747, 0.1031, 0.1335, 0.8333, 0.1335, 0.006332, 0.1747, 0.1031, 0.1747, 0.1031, 0.1335, 0.006332, 0.1335, 0.3704, 0.1747, 0.4609, 0.1747, 0.4609, 0.1335, 0.3704, 0.1335, 0.1031, 0.1747, 0.8333, 0.1747, 0.8333, 0.1335, 0.1031, 0.1335, 0.8576, 0.1747, 0.4609, 0.1747, 0.4609, 0.1335, 0.8576, 0.1335, 0.4609, 0.1747, 0.3704, 0.1747, 0.3704, 0.1335, 0.4609, 0.1335, 0.006332, 0.8576, 0.006332, 0.4609, 0.1031, 0.4609, 0.1031, 0.3704, 0.8333, 0.3704, 0.8333, 0.4609, 0.9301, 0.4609, 0.9301, 0.8576, 0.8333, 0.8576, 0.8333, 0.9481, 0.1031, 0.9481, 0.1031, 0.8576, 0.1031, 0.8576, 0.1031, 0.9481, 0.8333, 0.9481, 0.8333, 0.8576, 0.9301, 0.8576, 0.9301, 0.4609, 0.8333, 0.4609, 0.8333, 0.3704, 0.1031, 0.3704, 0.1031, 0.4609, 0.006332, 0.4609, 0.006332, 0.8576, 0.4609, 0.5669, 0.8576, 0.5669, 0.8576, 0.5257, 0.4609, 0.5257, 0.8333, 0.5669, 0.1031, 0.5669, 0.1031, 0.5257, 0.8333, 0.5257, 0.1031, 0.5669, 0.8333, 0.5669, 0.8333, 0.5257, 0.1031, 0.5257, 0.8576, 0.5669, 0.4609, 0.5669, 0.4609, 0.5257, 0.8576, 0.5257, 0.006332, 0.8576, 0.006332, 0.4609, 0.1031, 0.4609, 0.1031, 0.3704, 0.8333, 0.3704, 0.8333, 0.4609, 0.9301, 0.4609, 0.9301, 0.8576, 0.8333, 0.8576, 0.8333, 0.9481, 0.1031, 0.9481, 0.1031, 0.8576, 0.8333, 0.9481, 0.9301, 0.9481, 0.9301, 0.8576, 0.8333, 0.8576, 0.9301, 0.9481, 0.8333, 0.9481, 0.8333, 0.8576, 0.9301, 0.8576, 0.8576, 0.1747, 0.8576, 0.6988, 0.9481, 0.6988, 0.9481, 0.0, 0.8576, 0.0, 0.8333, 0.4609, 0.9301, 0.4609, 0.9301, 0.3704, 0.8333, 0.3704, 0.9301, 0.4609, 0.8333, 0.4609, 0.8333, 0.3704, 0.9301, 0.3704, 0.8576, 0.1747, 0.8576, 0.6988, 0.9481, 0.6988, 0.9481, 0.1747, 0.006332, 0.9481, 0.1031, 0.9481, 0.1031, 0.8576, 0.006332, 0.8576, 0.1031, 0.9481, 0.006332, 0.9481, 0.006332, 0.8576, 0.1031, 0.8576, 0.9481, 0.0, 0.9481, 0.6988, 0.8576, 0.6988, 0.8576, 0.1747, 0.8576, 0.0, 0.006332, 0.1747, 0.006332, 0.6988, 0.1031, 0.6988, 0.1031, 0.1747, 0.4609, 0.1747, 0.4609, 0.6988, 0.3704, 0.6988, 0.3704, 0.1747, 0.006332, 0.4609, 0.1031, 0.4609, 0.1031, 0.3704, 0.006332, 0.3704, 0.1031, 0.4609, 0.006332, 0.4609, 0.006332, 0.3704, 0.1031, 0.3704, 0.3704, 0.6988, 0.4609, 0.6988, 0.4609, 0.1747, 0.4609, 0.0, 0.3704, 0.0, 0.1031, 0.6988, 0.006332, 0.6988, 0.006332, 0.0, 0.1031, 0.0, 0.1031, 0.1747, 0.006332, 0.0, 0.006332, 0.1747, 0.1031, 0.1747, 0.1031, 0.0, 0.4609, 0.0, 0.4609, 0.1747, 0.3704, 0.1747, 0.3704, 0.0, 0.3704, 0.1747, 0.3704, 0.6988, 0.4609, 0.6988, 0.4609, 0.1747, 0.8333, 0.1747, 0.8333, 0.6988, 0.9301, 0.6988, 0.9301, 0.1747, 0.8333, 0.0, 0.8333, 0.1747, 0.9301, 0.1747, 0.9301, 0.0, 0.4609, 0.0, 0.3704, 0.0, 0.3704, 0.1747, 0.4609, 0.1747, 0.9301, 0.1747, 0.8333, 0.1747, 0.8333, 0.1335, 0.9301, 0.1335, 0.1031, 0.6988, 0.006332, 0.6988, 0.006332, 0.1747, 0.1031, 0.1747, 0.9481, 0.1747, 0.9481, 0.6988, 0.8576, 0.6988, 0.8576, 0.1747, 0.006332, 0.0, 0.006332, 0.6988, 0.1031, 0.6988, 0.1031, 0.1747, 0.1031, 0.0, 0.9481, 0.0, 0.9481, 0.1747, 0.8576, 0.1747, 0.8576, 0.0, 0.1031, 0.0, 0.1031, 0.1747, 0.006332, 0.1747, 0.006332, 0.0, 0.9301, 0.0, 0.9301, 0.6988, 0.8333, 0.6988, 0.8333, 0.1747, 0.8333, 0.0, 0.4609, 0.0, 0.4609, 0.1747, 0.4609, 0.6988, 0.3704, 0.6988, 0.3704, 0.0, 0.9301, 0.6988, 0.8333, 0.6988, 0.8333, 0.1747, 0.9301, 0.1747, 0.8333, 0.0, 0.8333, 0.1747, 0.8333, 0.6988, 0.9301, 0.6988, 0.9301, 0.0, 0.9301, 0.0, 0.9301, 0.1747, 0.8333, 0.1747, 0.8333, 0.0, 0.9481, 0.0, 0.8576, 0.0, 0.8576, 0.1747, 0.9481, 0.1747, 0.8333, 0.1747, 0.9301, 0.1747, 0.9301, 0.1335, 0.8333, 0.1335, 0.1031, 0.8576, 0.1031, 0.9481, 0.8333, 0.9481, 0.8333, 0.8576, 0.9301, 0.8576, 0.9301, 0.4609, 0.8333, 0.4609, 0.8333, 0.3704, 0.1031, 0.3704, 0.1031, 0.4609, 0.006332, 0.4609, 0.006332, 0.8576, 0.4609, 0.1747, 0.8576, 0.1747, 0.8576, 0.1335, 0.4609, 0.1335, 0.1031, 0.1747, 0.006332, 0.1747, 0.006332, 0.1335, 0.1031, 0.1335, 0.8576, 0.1747, 0.9481, 0.1747, 0.9481, 0.1335, 0.8576, 0.1335, 0.9481, 0.1747, 0.8576, 0.1747, 0.8576, 0.1335, 0.9481, 0.1335, 0.8333, 0.1747, 0.1031, 0.1747, 0.1031, 0.1335, 0.8333, 0.1335, 0.006332, 0.1747, 0.1031, 0.1747, 0.1031, 0.1335, 0.006332, 0.1335, 0.3704, 0.1747, 0.4609, 0.1747, 0.4609, 0.1335, 0.3704, 0.1335, 0.1031, 0.1747, 0.8333, 0.1747, 0.8333, 0.1335, 0.1031, 0.1335, 0.8576, 0.1747, 0.4609, 0.1747, 0.4609, 0.1335, 0.8576, 0.1335, 0.4609, 0.1747, 0.3704, 0.1747, 0.3704, 0.1335, 0.4609, 0.1335, 0.006332, 0.8576, 0.006332, 0.4609, 0.1031, 0.4609, 0.1031, 0.3704, 0.8333, 0.3704, 0.8333, 0.4609, 0.9301, 0.4609, 0.9301, 0.8576, 0.8333, 0.8576, 0.8333, 0.9481, 0.1031, 0.9481, 0.1031, 0.8576, 0.1031, 0.8576, 0.1031, 0.9481, 0.8333, 0.9481, 0.8333, 0.8576, 0.9301, 0.8576, 0.9301, 0.4609, 0.8333, 0.4609, 0.8333, 0.3704, 0.1031, 0.3704, 0.1031, 0.4609, 0.006332, 0.4609, 0.006332, 0.8576, 0.4609, 0.5669, 0.8576, 0.5669, 0.8576, 0.5257, 0.4609, 0.5257, 0.8333, 0.5669, 0.1031, 0.5669, 0.1031, 0.5257, 0.8333, 0.5257, 0.1031, 0.5669, 0.8333, 0.5669, 0.8333, 0.5257, 0.1031, 0.5257, 0.8576, 0.5669, 0.4609, 0.5669, 0.4609, 0.5257, 0.8576, 0.5257, 0.006332, 0.8576, 0.006332, 0.4609, 0.1031, 0.4609, 0.1031, 0.3704, 0.8333, 0.3704, 0.8333, 0.4609, 0.9301, 0.4609, 0.9301, 0.8576, 0.8333, 0.8576, 0.8333, 0.9481, 0.1031, 0.9481, 0.1031, 0.8576, 0.8333, 0.9481, 0.9301, 0.9481, 0.9301, 0.8576, 0.8333, 0.8576, 0.9301, 0.9481, 0.8333, 0.9481, 0.8333, 0.8576, 0.9301, 0.8576, 0.8576, 0.1747, 0.8576, 0.6988, 0.9481, 0.6988, 0.9481, 0.0, 0.8576, 0.0, 0.8333, 0.4609, 0.9301, 0.4609, 0.9301, 0.3704, 0.8333, 0.3704, 0.9301, 0.4609, 0.8333, 0.4609, 0.8333, 0.3704, 0.9301, 0.3704, 0.8576, 0.1747, 0.8576, 0.6988, 0.9481, 0.6988, 0.9481, 0.1747, 0.006332, 0.9481, 0.1031, 0.9481, 0.1031, 0.8576, 0.006332, 0.8576, 0.1031, 0.9481, 0.006332, 0.9481, 0.006332, 0.8576, 0.1031, 0.8576, 0.9481, 0.0, 0.9481, 0.6988, 0.8576, 0.6988, 0.8576, 0.1747, 0.8576, 0.0, 0.006332, 0.1747, 0.006332, 0.6988, 0.1031, 0.6988, 0.1031, 0.1747, 0.4609, 0.1747, 0.4609, 0.6988, 0.3704, 0.6988, 0.3704, 0.1747, 0.006332, 0.4609, 0.1031, 0.4609, 0.1031, 0.3704, 0.006332, 0.3704, 0.1031, 0.4609, 0.006332, 0.4609, 0.006332, 0.3704, 0.1031, 0.3704, 0.3704, 0.6988, 0.4609, 0.6988, 0.4609, 0.1747, 0.4609, 0.0, 0.3704, 0.0, 0.1031, 0.6988, 0.006332, 0.6988, 0.006332, 0.0, 0.1031, 0.0, 0.1031, 0.1747, 0.006332, 0.0, 0.006332, 0.1747, 0.1031, 0.1747, 0.1031, 0.0, 0.4609, 0.0, 0.4609, 0.1747, 0.3704, 0.1747, 0.3704, 0.0, 0.3704, 0.1747, 0.3704, 0.6988, 0.4609, 0.6988, 0.4609, 0.1747, 0.8333, 0.1747, 0.8333, 0.6988, 0.9301, 0.6988, 0.9301, 0.1747, 0.8333, 0.0, 0.8333, 0.1747, 0.9301, 0.1747, 0.9301, 0.0, 0.4609, 0.0, 0.3704, 0.0, 0.3704, 0.1747, 0.4609, 0.1747, 0.9301, 0.1747, 0.8333, 0.1747, 0.8333, 0.1335, 0.9301, 0.1335, 0.1031, 0.6988, 0.006332, 0.6988, 0.006332, 0.1747, 0.1031, 0.1747, 0.9481, 0.1747, 0.9481, 0.6988, 0.8576, 0.6988, 0.8576, 0.1747, 0.006332, 0.0, 0.006332, 0.6988, 0.1031, 0.6988, 0.1031, 0.1747, 0.1031, 0.0, 0.9481, 0.0, 0.9481, 0.1747, 0.8576, 0.1747, 0.8576, 0.0, 0.1031, 0.0, 0.1031, 0.1747, 0.006332, 0.1747, 0.006332, 0.0, 0.9301, 0.0, 0.9301, 0.6988, 0.8333, 0.6988, 0.8333, 0.1747, 0.8333, 0.0, 0.4609, 0.0, 0.4609, 0.1747, 0.4609, 0.6988, 0.3704, 0.6988, 0.3704, 0.0, 0.9301, 0.6988, 0.8333, 0.6988, 0.8333, 0.1747, 0.9301, 0.1747, 0.8333, 0.0, 0.8333, 0.1747, 0.8333, 0.6988, 0.9301, 0.6988, 0.9301, 0.0, 0.9301, 0.0, 0.9301, 0.1747, 0.8333, 0.1747, 0.8333, 0.0, 0.9481, 0.0, 0.8576, 0.0, 0.8576, 0.1747, 0.9481, 0.1747, 0.8333, 0.1747, 0.9301, 0.1747, 0.9301, 0.1335, 0.8333, 0.1335, 0.1031, 0.8576, 0.1031, 0.9481, 0.8333, 0.9481, 0.8333, 0.8576, 0.9301, 0.8576, 0.9301, 0.4609, 0.8333, 0.4609, 0.8333, 0.3704, 0.1031, 0.3704, 0.1031, 0.4609, 0.006332, 0.4609, 0.006332, 0.8576, 0.4609, 0.1747, 0.8576, 0.1747, 0.8576, 0.1335, 0.4609, 0.1335, 0.1031, 0.1747, 0.006332, 0.1747, 0.006332, 0.1335, 0.1031, 0.1335, 0.8576, 0.1747, 0.9481, 0.1747, 0.9481, 0.1335, 0.8576, 0.1335, 0.9481, 0.1747, 0.8576, 0.1747, 0.8576, 0.1335, 0.9481, 0.1335, 0.8333, 0.1747, 0.1031, 0.1747, 0.1031, 0.1335, 0.8333, 0.1335, 0.006332, 0.1747, 0.1031, 0.1747, 0.1031, 0.1335, 0.006332, 0.1335, 0.3704, 0.1747, 0.4609, 0.1747, 0.4609, 0.1335, 0.3704, 0.1335, 0.1031, 0.1747, 0.8333, 0.1747, 0.8333, 0.1335, 0.1031, 0.1335, 0.8576, 0.1747, 0.4609, 0.1747, 0.4609, 0.1335, 0.8576, 0.1335, 0.4609, 0.1747, 0.3704, 0.1747, 0.3704, 0.1335, 0.4609, 0.1335, 0.006332, 0.8576, 0.006332, 0.4609, 0.1031, 0.4609, 0.1031, 0.3704, 0.8333, 0.3704, 0.8333, 0.4609, 0.9301, 0.4609, 0.9301, 0.8576, 0.8333, 0.8576, 0.8333, 0.9481, 0.1031, 0.9481, 0.1031, 0.8576, 0.1031, 0.8576, 0.1031, 0.9481, 0.8333, 0.9481, 0.8333, 0.8576, 0.9301, 0.8576, 0.9301, 0.4609, 0.8333, 0.4609, 0.8333, 0.3704, 0.1031, 0.3704, 0.1031, 0.4609, 0.006332, 0.4609, 0.006332, 0.8576, 0.4609, 0.5669, 0.8576, 0.5669, 0.8576, 0.5257, 0.4609, 0.5257, 0.8333, 0.5669, 0.1031, 0.5669, 0.1031, 0.5257, 0.8333, 0.5257, 0.1031, 0.5669, 0.8333, 0.5669, 0.8333, 0.5257, 0.1031, 0.5257, 0.8576, 0.5669, 0.4609, 0.5669, 0.4609, 0.5257, 0.8576, 0.5257, 0.006332, 0.8576, 0.006332, 0.4609, 0.1031, 0.4609, 0.1031, 0.3704, 0.8333, 0.3704, 0.8333, 0.4609, 0.9301, 0.4609, 0.9301, 0.8576, 0.8333, 0.8576, 0.8333, 0.9481, 0.1031, 0.9481, 0.1031, 0.8576, 0.8333, 0.9481, 0.9301, 0.9481, 0.9301, 0.8576, 0.8333, 0.8576, 0.9301, 0.9481, 0.8333, 0.9481, 0.8333, 0.8576, 0.9301, 0.8576, 0.8576, 0.1747, 0.8576, 0.6988, 0.9481, 0.6988, 0.9481, 0.0, 0.8576, 0.0, 0.8333, 0.4609, 0.9301, 0.4609, 0.9301, 0.3704, 0.8333, 0.3704, 0.9301, 0.4609, 0.8333, 0.4609, 0.8333, 0.3704, 0.9301, 0.3704, 0.8576, 0.1747, 0.8576, 0.6988, 0.9481, 0.6988, 0.9481, 0.1747, 0.006332, 0.9481, 0.1031, 0.9481, 0.1031, 0.8576, 0.006332, 0.8576, 0.1031, 0.9481, 0.006332, 0.9481, 0.006332, 0.8576, 0.1031, 0.8576, 0.9481, 0.0, 0.9481, 0.6988, 0.8576, 0.6988, 0.8576, 0.1747, 0.8576, 0.0, 0.006332, 0.1747, 0.006332, 0.6988, 0.1031, 0.6988, 0.1031, 0.1747, 0.4609, 0.1747, 0.4609, 0.6988, 0.3704, 0.6988, 0.3704, 0.1747, 0.006332, 0.4609, 0.1031, 0.4609, 0.1031, 0.3704, 0.006332, 0.3704, 0.1031, 0.4609, 0.006332, 0.4609, 0.006332, 0.3704, 0.1031, 0.3704, 0.3704, 0.6988, 0.4609, 0.6988, 0.4609, 0.1747, 0.4609, 0.0, 0.3704, 0.0, 0.1031, 0.6988, 0.006332, 0.6988, 0.006332, 0.0, 0.1031, 0.0, 0.1031, 0.1747, 0.006332, 0.0, 0.006332, 0.1747, 0.1031, 0.1747, 0.1031, 0.0, 0.4609, 0.0, 0.4609, 0.1747, 0.3704, 0.1747, 0.3704, 0.0, 0.3704, 0.1747, 0.3704, 0.6988, 0.4609, 0.6988, 0.4609, 0.1747, 0.8333, 0.1747, 0.8333, 0.6988, 0.9301, 0.6988, 0.9301, 0.1747, 0.8333, 0.0, 0.8333, 0.1747, 0.9301, 0.1747, 0.9301, 0.0, 0.4609, 0.0, 0.3704, 0.0, 0.3704, 0.1747, 0.4609, 0.1747, 0.9301, 0.1747, 0.8333, 0.1747, 0.8333, 0.1335, 0.9301, 0.1335, 0.1031, 0.6988, 0.006332, 0.6988, 0.006332, 0.1747, 0.1031, 0.1747, 0.9481, 0.1747, 0.9481, 0.6988, 0.8576, 0.6988, 0.8576, 0.1747, 0.006332, 0.0, 0.006332, 0.6988, 0.1031, 0.6988, 0.1031, 0.1747, 0.1031, 0.0, 0.9481, 0.0, 0.9481, 0.1747, 0.8576, 0.1747, 0.8576, 0.0, 0.1031, 0.0, 0.1031, 0.1747, 0.006332, 0.1747, 0.006332, 0.0, 0.9301, 0.0, 0.9301, 0.6988, 0.8333, 0.6988, 0.8333, 0.1747, 0.8333, 0.0, 0.4609, 0.0, 0.4609, 0.1747, 0.4609, 0.6988, 0.3704, 0.6988, 0.3704, 0.0, 0.9301, 0.6988, 0.8333, 0.6988, 0.8333, 0.1747, 0.9301, 0.1747, 0.8333, 0.0, 0.8333, 0.1747, 0.8333, 0.6988, 0.9301, 0.6988, 0.9301, 0.0, 0.9301, 0.0, 0.9301, 0.1747, 0.8333, 0.1747, 0.8333, 0.0, 0.9481, 0.0, 0.8576, 0.0, 0.8576, 0.1747, 0.9481, 0.1747, 0.8333, 0.1747, 0.9301, 0.1747, 0.9301, 0.1335, 0.8333, 0.1335, 0.1031, 0.8576, 0.1031, 0.9481, 0.8333, 0.9481, 0.8333, 0.8576, 0.9301, 0.8576, 0.9301, 0.4609, 0.8333, 0.4609, 0.8333, 0.3704, 0.1031, 0.3704, 0.1031, 0.4609, 0.006332, 0.4609, 0.006332, 0.8576, 0.4609, 0.1747, 0.8576, 0.1747, 0.8576, 0.1335, 0.4609, 0.1335, 0.1031, 0.1747, 0.006332, 0.1747, 0.006332, 0.1335, 0.1031, 0.1335, 0.8576, 0.1747, 0.9481, 0.1747, 0.9481, 0.1335, 0.8576, 0.1335, 0.9481, 0.1747, 0.8576, 0.1747, 0.8576, 0.1335, 0.9481, 0.1335, 0.8333, 0.1747, 0.1031, 0.1747, 0.1031, 0.1335, 0.8333, 0.1335, 0.006332, 0.1747, 0.1031, 0.1747, 0.1031, 0.1335, 0.006332, 0.1335, 0.3704, 0.1747, 0.4609, 0.1747, 0.4609, 0.1335, 0.3704, 0.1335, 0.1031, 0.1747, 0.8333, 0.1747, 0.8333, 0.1335, 0.1031, 0.1335, 0.8576, 0.1747, 0.4609, 0.1747, 0.4609, 0.1335, 0.8576, 0.1335, 0.4609, 0.1747, 0.3704, 0.1747, 0.3704, 0.1335, 0.4609, 0.1335, 0.006332, 0.8576, 0.006332, 0.4609, 0.1031, 0.4609, 0.1031, 0.3704, 0.8333, 0.3704, 0.8333, 0.4609, 0.9301, 0.4609, 0.9301, 0.8576, 0.8333, 0.8576, 0.8333, 0.9481, 0.1031, 0.9481, 0.1031, 0.8576, 0.1031, 0.8576, 0.1031, 0.9481, 0.8333, 0.9481, 0.8333, 0.8576, 0.9301, 0.8576, 0.9301, 0.4609, 0.8333, 0.4609, 0.8333, 0.3704, 0.1031, 0.3704, 0.1031, 0.4609, 0.006332, 0.4609, 0.006332, 0.8576, 0.4609, 0.5669, 0.8576, 0.5669, 0.8576, 0.5257, 0.4609, 0.5257, 0.8333, 0.5669, 0.1031, 0.5669, 0.1031, 0.5257, 0.8333, 0.5257, 0.1031, 0.5669, 0.8333, 0.5669, 0.8333, 0.5257, 0.1031, 0.5257, 0.8576, 0.5669, 0.4609, 0.5669, 0.4609, 0.5257, 0.8576, 0.5257, 0.006332, 0.8576, 0.006332, 0.4609, 0.1031, 0.4609, 0.1031, 0.3704, 0.8333, 0.3704, 0.8333, 0.4609, 0.9301, 0.4609, 0.9301, 0.8576, 0.8333, 0.8576, 0.8333, 0.9481, 0.1031, 0.9481, 0.1031, 0.8576, 0.1467, 0.625, 0.1467, 0.3125, 0.0434, 0.3125, 0.0434, 0.625, 0.875, 0.625, 0.75, 0.625, 0.75, -5.96e-08, 1.125, -5.96e-08, 1.125, 0.3125, 0.875, 0.3125, 0.25, 0.25, 0.25, 0.125, 0.25, -0.25, -0.25, -0.25, -0.25, 0.25, 0.75, 0.5, 0.75, -1.375, 0.875, -1.375, 1.125, -1.375, 1.125, -1.688, 1.125, -2.0, 1.25, -2.0, 1.25, 0.5, 0.875, 0.3125, 1.125, 0.3125, 1.103, 0.3405, 0.8974, 0.3405, 0.1467, 0.3125, 0.1467, 0.625, 0.0434, 0.625, 0.0434, 0.3125, 0.125, 0.625, 0.1026, 0.597, -0.1026, 0.597, -0.125, 0.625, 0.2407, 0.1026, 0.2407, -0.1026, 0.156, -0.1026, 0.156, 0.1026, 0.125, 0.625, 0.125, 0.3125, 0.1026, 0.3405, 0.1026, 0.597, 0.125, 0.3125, -0.125, 0.3125, -0.1026, 0.3405, 0.1026, 0.3405, 0.75, 1.0, 0.75, 3.5, 1.25, 3.5, 1.25, 1.0, 0.1467, 0.125, 0.1467, -0.125, 0.0434, -0.125, 0.0434, 0.125, 0.2407, 0.8974, 0.2407, 1.103, 0.156, 1.103, 0.156, 0.8974, 0.2407, 0.3405, 0.2407, 0.597, 0.156, 0.597, 0.156, 0.3405, 0.2407, 0.597, 0.2407, 0.3405, 0.156, 0.3405, 0.156, 0.597, 0.875, 0.625, 0.875, 0.3125, 0.8974, 0.3405, 0.8974, 0.597, 0.875, 0.3125, 0.875, 0.625, 0.8974, 0.597, 0.8974, 0.3405, 0.125, 0.3125, 0.125, 0.625, 0.1026, 0.597, 0.1026, 0.3405, 0.125, 0.625, -0.125, 0.625, -0.1026, 0.597, 0.1026, 0.597])
me_cube_005.materials.append(mat_material_004)
me_cube_005.materials.append(mat_material)
me_cube_005.materials.append(mat_material_002)
me_cube_005.materials.append(mat_material_001)
me_cube_005.materials.append(mat_material_003)
me_cube_005.materials.append(mat_material_006)
me_cube_005.materials.append(mat_material_008)
me_cube_005.use_remesh_preserve_volume = False
me_cube_005.use_remesh_preserve_attributes = False
me_cube_005.use_mirror_vertex_groups = False
me_cube_005.update()

# ---- objects
ob_torus = bpy.data.objects.new('Torus', me_torus)
ob_cube = bpy.data.objects.new('Cube', me_cube_005)
ob_lamp = bpy.data.objects.new('Lamp', light_lamp)
ob_camera = bpy.data.objects.new('Camera', cam_camera)

# ---- transforms, parenting, visibility, modifiers, constraints
ob_torus.location = (0.0, 0.0, 0.0)
ob_torus.lineart.crease_threshold = 0.0
ob_cube.location = (0.0, 0.0, 0.2299)
ob_cube.lock_rotations_4d = False
ob_cube.empty_display_type = 'ARROWS'
ob_cube.lineart.crease_threshold = 0.0
ob_lamp.location = (4.076, 1.005, 5.904)
ob_lamp.rotation_euler = (0.6503, 0.05522, 1.866)
ob_lamp.lock_rotations_4d = False
ob_lamp.empty_display_type = 'ARROWS'
ob_lamp.color = (0.0, 0.0, 0.0, 0.0)
ob_lamp.lineart.crease_threshold = 0.0
ob_camera.location = (7.481, -6.508, 5.344)
ob_camera.rotation_euler = (1.109, 0.0, 0.8149)
ob_camera.lock_rotations_4d = False
ob_camera.empty_display_type = 'ARROWS'
ob_camera.color = (0.0, 0.0, 0.0, 0.0)
ob_camera.display_type = 'WIRE'
ob_camera.lineart.crease_threshold = 0.0

# ---- collection membership
col_collection_1.objects.link(ob_torus)
col_collection_1.objects.link(ob_cube)
col_collection_1.objects.link(ob_lamp)
col_collection_1.objects.link(ob_camera)

# ---- scene / render settings (as saved in the file)
scene.camera = ob_camera
scene.frame_start = 1; scene.frame_end = 250; scene.frame_set(1)
scene.render.engine = 'BLENDER_EEVEE_NEXT'
scene.render.resolution_percentage = 50
scene.render.dither_intensity = 0.0
scene.cycles.use_denoising = False
scene.cycles.samples = 128
scene.cycles.sampling_pattern = 'TABULATED_SOBOL'
scene.cycles.use_adaptive_sampling = False
scene.cycles.use_light_tree = False
scene.cycles.blur_glossy = 0.0
scene.cycles.sample_clamp_indirect = 0.0
scene.view_settings.view_transform = 'Standard'
bpy.context.view_layer.update()
